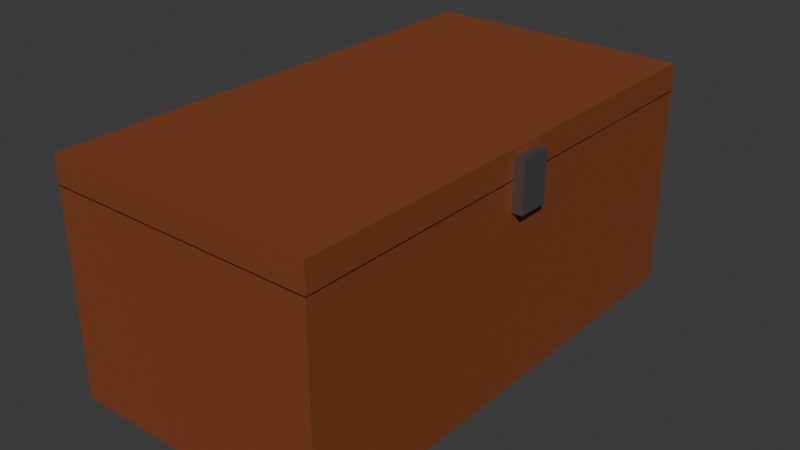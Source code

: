 # Source: PlaceHolder_Chest.blend  (saved by Blender 4.3.32; exported with 4.5.12 LTS)
import bpy
from mathutils import Matrix  # noqa: F401  (used for matrix-valued properties, if any)

bpy.ops.wm.read_factory_settings(use_empty=True)
scene = bpy.context.scene
scene.name = 'Scene'

# ---- collections
col_collection = bpy.data.collections.new('Collection'); scene.collection.children.link(col_collection)

# ---- materials (node trees are filled in below, after node groups)
mat_material = bpy.data.materials.new('Material')
mat_material.alpha_threshold = 0.0
mat_material.roughness = 0.5
mat_material.line_color = (0.0, 0.0, 0.0, 1.0)
mat_material_001 = bpy.data.materials.new('Material.001')

# ---- material node trees
mat_material.use_nodes = True; mat_material.node_tree.nodes.clear()
_N = mat_material.node_tree.nodes; _L = mat_material.node_tree.links
n0 = _N.new('ShaderNodeOutputMaterial'); n0.name = 'Material Output'; n0.location = (300, 300)
n1 = _N.new('ShaderNodeBsdfPrincipled'); n1.name = 'Principled BSDF'; n1.location = (10, 300)
n1.inputs[0].default_value = (0.2258, 0.05362, 0.01324, 1.0)
n1.inputs[2].default_value = 0.7131
n1.inputs[3].default_value = 1.45
_L.new(n1.outputs[0], n0.inputs[0])
n0.is_active_output = True
mat_material_001.use_nodes = True; mat_material_001.node_tree.nodes.clear()
_N = mat_material_001.node_tree.nodes; _L = mat_material_001.node_tree.links
n0 = _N.new('ShaderNodeBsdfPrincipled'); n0.name = 'Principled BSDF'; n0.location = (10, 300)
n0.inputs[0].default_value = (0.3537, 0.3537, 0.3537, 1.0)
n0.inputs[1].default_value = 1.0
n0.inputs[2].default_value = 0.5137
n1 = _N.new('ShaderNodeOutputMaterial'); n1.name = 'Material Output'; n1.location = (300, 300)
_L.new(n0.outputs[0], n1.inputs[0])
n1.is_active_output = True

# ---- world
world_world = bpy.data.worlds.new('World'); scene.world = world_world
world_world.use_nodes = True; world_world.node_tree.nodes.clear()
_N = world_world.node_tree.nodes; _L = world_world.node_tree.links
n0 = _N.new('ShaderNodeOutputWorld'); n0.name = 'World Output'; n0.location = (300, 300)
n1 = _N.new('ShaderNodeBackground'); n1.name = 'Background'; n1.location = (10, 300)
n1.inputs[0].default_value = (0.05088, 0.05088, 0.05088, 1.0)
_L.new(n1.outputs[0], n0.inputs[0])
n0.is_active_output = True
world_world.color = (0.05088, 0.05088, 0.05088)
world_world.sun_shadow_jitter_overblur = 0.0

# ---- meshes
me_cube = bpy.data.meshes.new('Cube')
me_cube.from_pydata([(2.0, 1.862, -0.5908), (2.0, 1.862, -2.108), (2.0, -1.862, -0.5908), (2.0, -1.862, -2.108), (0.0, 1.862, -0.5908), (0.0, 1.862, -2.108), (0.0, -1.862, -0.5908), (0.0, -1.862, -2.108), (1.873, 1.734, -0.5908), (1.896, 1.758, -2.004), (1.873, -1.734, -0.5908), (1.896, -1.758, -2.004), (0.1273, 1.734, -0.5908), (0.1039, 1.758, -2.004), (0.1273, -1.734, -0.5908), (0.1039, -1.758, -2.004)], [], [(3, 2, 6, 7), (7, 6, 4, 5), (5, 1, 3, 7), (1, 0, 2, 3), (5, 4, 0, 1), (11, 15, 14, 10), (15, 13, 12, 14), (13, 15, 11, 9), (9, 11, 10, 8), (13, 9, 8, 12), (6, 2, 10, 14), (2, 0, 8, 10), (4, 6, 14, 12), (0, 4, 12, 8)])
_uv = me_cube.uv_layers.new(name='UVMap')
_uv.uv.foreach_set('vector', [0.375, 0.75, 0.625, 0.75, 0.625, 1.0, 0.375, 1.0, 0.375, 0.0, 0.625, 0.0, 0.625, 0.25, 0.375, 0.25, 0.125, 0.5, 0.375, 0.5, 0.375, 0.75, 0.125, 0.75, 0.375, 0.5, 0.625, 0.5, 0.625, 0.75, 0.375, 0.75, 0.375, 0.25, 0.625, 0.25, 0.625, 0.5, 0.375, 0.5, 0.375, 0.75, 0.375, 1.0, 0.625, 1.0, 0.625, 0.75, 0.375, 0.0, 0.375, 0.25, 0.625, 0.25, 0.625, 0.0, 0.125, 0.5, 0.125, 0.75, 0.375, 0.75, 0.375, 0.5, 0.375, 0.5, 0.375, 0.75, 0.625, 0.75, 0.625, 0.5, 0.375, 0.25, 0.375, 0.5, 0.625, 0.5, 0.625, 0.25, 0.625, 1.0, 0.625, 0.75, 0.625, 0.75, 0.625, 1.0, 0.625, 0.75, 0.625, 0.5, 0.625, 0.5, 0.625, 0.75, 0.625, 0.25, 0.625, 0.0, 0.625, 0.0, 0.625, 0.25, 0.625, 0.5, 0.625, 0.25, 0.625, 0.25, 0.625, 0.5])
me_cube.materials.append(mat_material)
me_cube.use_mirror_vertex_groups = False
me_cube.update()
me_cube_001 = bpy.data.meshes.new('Cube.001')
me_cube_001.from_pydata([(2.0, 1.0, 0.0), (2.0, -1.0, 0.0), (0.0, 1.0, 0.0), (2.0, 1.0, 0.2079), (2.0, -1.0, 0.2079), (0.0, 1.0, 0.2079), (0.0, -1.0, 0.2079), (0.0, -1.0, 0.0), (1.927, -0.0611, -0.2094), (1.927, -0.0611, 0.1563), (1.927, 0.06404, -0.2094), (1.927, 0.06404, 0.1563), (2.081, -0.0611, -0.2094), (2.081, -0.0611, 0.1563), (2.081, 0.06404, -0.2094), (2.081, 0.06404, 0.1563)], [], [(1, 7, 2, 0), (0, 2, 5, 3), (1, 0, 3, 4), (3, 5, 6, 4), (7, 1, 4, 6), (2, 7, 6, 5), (8, 9, 11, 10), (10, 11, 15, 14), (14, 15, 13, 12), (12, 13, 9, 8), (10, 14, 12, 8), (15, 11, 9, 13)])
me_cube_001.polygons.foreach_set('material_index', [0, 0, 0, 0, 0, 0, 1, 1, 1, 1, 1, 1])
_uv = me_cube_001.uv_layers.new(name='UVMap')
_uv.uv.foreach_set('vector', [0.625, 0.75, 0.625, 0.0, 0.625, 0.25, 0.625, 0.5, 0.625, 0.5, 0.625, 0.25, 0.625, 0.25, 0.625, 0.5, 0.625, 0.75, 0.625, 0.5, 0.625, 0.5, 0.625, 0.75, 0.625, 0.5, 0.875, 0.5, 0.875, 0.75, 0.625, 0.75, 0.625, 1.0, 0.625, 0.75, 0.625, 0.75, 0.625, 1.0, 0.625, 0.25, 0.625, 0.0, 0.625, 0.0, 0.625, 0.25, 0.375, 0.0, 0.625, 0.0, 0.625, 0.25, 0.375, 0.25, 0.375, 0.25, 0.625, 0.25, 0.625, 0.5, 0.375, 0.5, 0.375, 0.5, 0.625, 0.5, 0.625, 0.75, 0.375, 0.75, 0.375, 0.75, 0.625, 0.75, 0.625, 1.0, 0.375, 1.0, 0.125, 0.5, 0.375, 0.5, 0.375, 0.75, 0.125, 0.75, 0.625, 0.5, 0.875, 0.5, 0.875, 0.75, 0.625, 0.75])
me_cube_001.materials.append(mat_material)
me_cube_001.materials.append(mat_material_001)
me_cube_001.use_mirror_vertex_groups = False
me_cube_001.update()

# ---- objects
ob_box = bpy.data.objects.new('Box', me_cube)
ob_lid = bpy.data.objects.new('Lid', me_cube_001)

# ---- transforms, parenting, visibility, modifiers, constraints
ob_box.location = (-1.0, 0.0, 2.101)
ob_box.lock_rotations_4d = False
ob_box.empty_display_type = 'ARROWS'
ob_box.lineart.crease_threshold = 0.0
ob_lid.parent = ob_box
ob_lid.matrix_parent_inverse = Matrix(((1.0, -0.0, 0.0, 1.0), (-0.0, 1.0, -0.0, 0.0), (0.0, 0.0, 1.0, -2.101), (-0.0, 0.0, -0.0, 1.0)))
ob_lid.location = (-1.0, 0.0, 1.504)
ob_lid.scale = (1.0, 1.862, 1.0)
ob_lid.lock_rotations_4d = False
ob_lid.empty_display_type = 'ARROWS'
ob_lid.lineart.crease_threshold = 0.0

# ---- collection membership
col_collection.objects.link(ob_box)
col_collection.objects.link(ob_lid)

# ---- scene / render settings (as saved in the file)
scene.frame_start = 1; scene.frame_end = 250; scene.frame_set(1)
scene.render.engine = 'BLENDER_EEVEE_NEXT'
bpy.context.view_layer.update()

# ---- added for rendering (the .blend has no active camera and no usable light): camera, sun
cam_auto = bpy.data.cameras.new('AutoCamera')
cam_auto.lens = 50.0
cam_auto.sensor_width = 36.0
cam_auto.clip_end = 1000.0
ob_auto_camera = bpy.data.objects.new('AutoCamera', cam_auto)
scene.collection.objects.link(ob_auto_camera)
ob_auto_camera.location = (4.29561, -5.10606, 4.25677)
ob_auto_camera.rotation_euler = (1.09748, -7.21219e-08, 0.694738)
scene.camera = ob_auto_camera
light_auto_sun = bpy.data.lights.new('AutoSun', 'SUN')
light_auto_sun.energy = 3.0
light_auto_sun.angle = 0.0523599
ob_auto_sun = bpy.data.objects.new('AutoSun', light_auto_sun)
scene.collection.objects.link(ob_auto_sun)
ob_auto_sun.rotation_euler = (0.872665, 0.174533, 0.523599)
bpy.context.view_layer.update()
